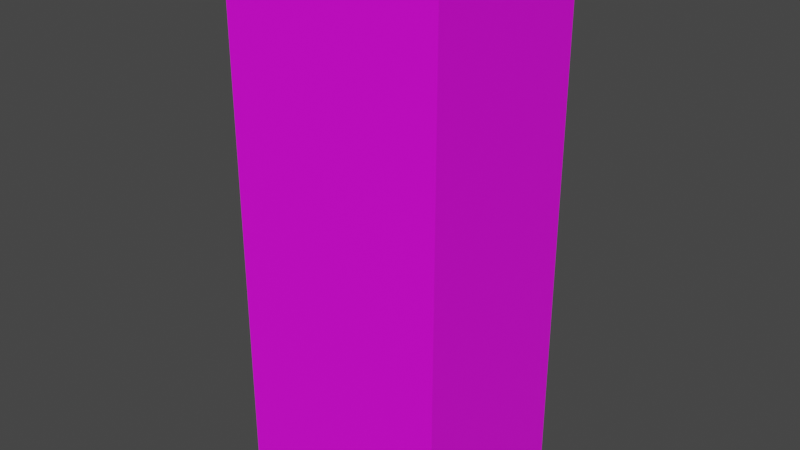 # Source: Dutch_Mill_mixed_fruits.blend  (saved by Blender 3.2.14; exported with 4.5.12 LTS)
import bpy
from mathutils import Matrix  # noqa: F401  (used for matrix-valued properties, if any)

bpy.ops.wm.read_factory_settings(use_empty=True)
scene = bpy.context.scene
scene.name = 'Scene'

# ---- collections
col_collection = bpy.data.collections.new('Collection'); scene.collection.children.link(col_collection)

# ---- images (referenced by path relative to the original .blend; pixels are not part of the script)
import os
ASSET_DIR = os.environ.get("B2B_ASSET_DIR", "")  # directory of the original .blend (textures are referenced by path, not embedded)
HERE = os.path.dirname(os.path.abspath(__file__))  # packed textures are extracted next to this script under _unpacked/

def load_image(name, relpath, width, height, colorspace="sRGB"):
    """Load a texture the original file referenced (path relative to the .blend, or extracted next to this script)."""
    p = next((c for c in (os.path.join(HERE, relpath), os.path.join(ASSET_DIR, relpath)) if relpath and os.path.exists(c)), "")
    if p:
        img = bpy.data.images.load(p, check_existing=True)
        img.name = name
    else:  # same state as the original file: an image datablock whose file is absent (Cycles renders it pink)
        img = bpy.data.images.new(name, width, height)
        img.source = "FILE"
        img.filepath = "//" + (relpath or name)
    img.colorspace_settings.name = colorspace
    return img
img_dutch_mill_mixed_fruits_jpg = load_image('Dutch Mill mixed fruits.jpg', 'Dutch Mill mixed fruits.jpg', 1024, 1024, 'sRGB')

# ---- materials (node trees are filled in below, after node groups)
mat_material_001 = bpy.data.materials.new('Material.001')
mat_material_001.use_transparent_shadow = False

# ---- material node trees
mat_material_001.use_nodes = True; mat_material_001.node_tree.nodes.clear()
_N = mat_material_001.node_tree.nodes; _L = mat_material_001.node_tree.links
n0 = _N.new('ShaderNodeBsdfPrincipled'); n0.name = 'Principled BSDF'; n0.location = (10, 300)
n0.distribution = 'GGX'
n0.subsurface_method = 'RANDOM_WALK_SKIN'
n0.inputs[3].default_value = 1.45
n0.inputs[27].default_value = (0.0, 0.0, 0.0, 1.0)
n0.inputs[28].default_value = 1.0
n1 = _N.new('ShaderNodeOutputMaterial'); n1.name = 'Material Output'; n1.location = (300, 300)
n2 = _N.new('ShaderNodeTexImage'); n2.name = 'Image Texture'; n2.location = (-280, 275)
n2.image = img_dutch_mill_mixed_fruits_jpg
_L.new(n0.outputs[0], n1.inputs[0])
_L.new(n2.outputs[0], n0.inputs[0])
n1.is_active_output = True

# ---- world
world_world = bpy.data.worlds.new('World'); scene.world = world_world
world_world.use_nodes = True; world_world.node_tree.nodes.clear()
_N = world_world.node_tree.nodes; _L = world_world.node_tree.links
n0 = _N.new('ShaderNodeOutputWorld'); n0.name = 'World Output'; n0.location = (300, 300)
n1 = _N.new('ShaderNodeBackground'); n1.name = 'Background'; n1.location = (10, 300)
n1.inputs[0].default_value = (0.05088, 0.05088, 0.05088, 1.0)
_L.new(n1.outputs[0], n0.inputs[0])
n0.is_active_output = True
world_world.color = (0.05088, 0.05088, 0.05088)
world_world.use_sun_shadow = False
world_world.sun_shadow_jitter_overblur = 0.0

# ---- meshes
me_cube_001 = bpy.data.meshes.new('Cube.001')
me_cube_001.from_pydata([(-1.0, -0.8203, -2.489), (-1.0, -0.8203, 2.489), (-1.0, 0.8203, -2.489), (-1.0, 0.8203, 2.489), (1.0, -0.8203, -2.489), (1.0, -0.8203, 2.489), (1.0, 0.8203, -2.489), (1.0, 0.8203, 2.489)], [], [(0, 1, 3, 2), (2, 3, 7, 6), (6, 7, 5, 4), (4, 5, 1, 0), (2, 6, 4, 0), (7, 3, 1, 5)])
_uv = me_cube_001.uv_layers.new(name='UVMap')
_uv.uv.foreach_set('vector', [0.5129, 0.0, 0.5129, 1.001, 0.4014, 1.001, 0.4014, 0.0, 0.2904, 0.0, 0.2904, 1.006, 0.1454, 1.006, 0.1454, 0.0, 0.4014, 0.0, 0.4014, 1.001, 0.2883, 1.001, 0.2883, 0.0, 0.1463, 0.0, 0.1463, 1.011, -0.0004369, 1.011, -0.0004368, 0.0, 0.4506, 0.6836, 0.4506, 0.9583, 0.2253, 0.9583, 0.2253, 0.6836, 0.9998, 1.009, 0.5153, 1.009, 0.5153, 0.003066, 0.9998, 0.003066])
me_cube_001.materials.append(mat_material_001)
me_cube_001.update()

# ---- objects
ob_cube = bpy.data.objects.new('Cube', me_cube_001)

# ---- transforms, parenting, visibility, modifiers, constraints
ob_cube.location = (0.0, 0.0, 0.0)

# ---- collection membership
col_collection.objects.link(ob_cube)

# ---- scene / render settings (as saved in the file)
scene.frame_start = 1; scene.frame_end = 250; scene.frame_set(1)
scene.render.engine = 'BLENDER_EEVEE_NEXT'
scene.cycles.sampling_pattern = 'TABULATED_SOBOL'
scene.cycles.use_light_tree = False
scene.view_settings.view_transform = 'Filmic'
bpy.context.view_layer.update()

# ---- added for rendering (the .blend has no active camera and no usable light): camera, sun
cam_auto = bpy.data.cameras.new('AutoCamera')
cam_auto.lens = 50.0
cam_auto.sensor_width = 36.0
cam_auto.clip_end = 1000.0
ob_auto_camera = bpy.data.objects.new('AutoCamera', cam_auto)
scene.collection.objects.link(ob_auto_camera)
ob_auto_camera.location = (5.19025, -6.2283, 4.1522)
ob_auto_camera.rotation_euler = (1.09748, -7.21219e-08, 0.694738)
scene.camera = ob_auto_camera
light_auto_sun = bpy.data.lights.new('AutoSun', 'SUN')
light_auto_sun.energy = 3.0
light_auto_sun.angle = 0.0523599
ob_auto_sun = bpy.data.objects.new('AutoSun', light_auto_sun)
scene.collection.objects.link(ob_auto_sun)
ob_auto_sun.rotation_euler = (0.872665, 0.174533, 0.523599)
bpy.context.view_layer.update()
